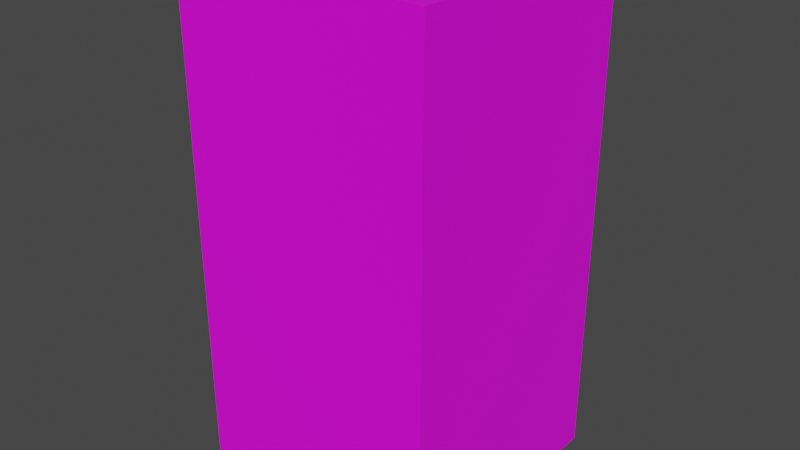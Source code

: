 # Source: BrickWeird01.blend  (saved by Blender 3.6.11; exported with 4.5.12 LTS)
import bpy
from mathutils import Matrix  # noqa: F401  (used for matrix-valued properties, if any)

bpy.ops.wm.read_factory_settings(use_empty=True)
scene = bpy.context.scene
scene.name = 'Scene'

# ---- collections
col_collection = bpy.data.collections.new('Collection'); scene.collection.children.link(col_collection)

# ---- images (referenced by path relative to the original .blend; pixels are not part of the script)
import os
ASSET_DIR = os.environ.get("B2B_ASSET_DIR", "")  # directory of the original .blend (textures are referenced by path, not embedded)
HERE = os.path.dirname(os.path.abspath(__file__))  # packed textures are extracted next to this script under _unpacked/

def load_image(name, relpath, width, height, colorspace="sRGB"):
    """Load a texture the original file referenced (path relative to the .blend, or extracted next to this script)."""
    p = next((c for c in (os.path.join(HERE, relpath), os.path.join(ASSET_DIR, relpath)) if relpath and os.path.exists(c)), "")
    if p:
        img = bpy.data.images.load(p, check_existing=True)
        img.name = name
    else:  # same state as the original file: an image datablock whose file is absent (Cycles renders it pink)
        img = bpy.data.images.new(name, width, height)
        img.source = "FILE"
        img.filepath = "//" + (relpath or name)
    img.colorspace_settings.name = colorspace
    return img
img_brickweird01_a_png_001 = load_image('BrickWeird01_a.png.001', 'BrickWeird01_a.png', 1024, 1024, 'sRGB')

# ---- materials (node trees are filled in below, after node groups)
mat_material = bpy.data.materials.new('Material')
mat_material.alpha_threshold = 0.0
mat_material.use_transparent_shadow = False
mat_material.roughness = 0.5
mat_material.line_color = (0.0, 0.0, 0.0, 1.0)

# ---- material node trees
mat_material.use_nodes = True; mat_material.node_tree.nodes.clear()
_N = mat_material.node_tree.nodes; _L = mat_material.node_tree.links
n0 = _N.new('ShaderNodeOutputMaterial'); n0.name = 'Material Output'; n0.location = (300, 300)
n1 = _N.new('ShaderNodeBsdfPrincipled'); n1.name = 'Principled BSDF'; n1.location = (10, 300)
n1.distribution = 'GGX'
n1.subsurface_method = 'RANDOM_WALK_SKIN'
n1.inputs[3].default_value = 1.45
n1.inputs[27].default_value = (0.0, 0.0, 0.0, 1.0)
n1.inputs[28].default_value = 1.0
n2 = _N.new('ShaderNodeTexImage'); n2.name = 'Image Texture'; n2.location = (-280, 280)
n2.image = img_brickweird01_a_png_001
n2.interpolation = 'Closest'
_L.new(n1.outputs[0], n0.inputs[0])
_L.new(n2.outputs[0], n1.inputs[0])
n0.is_active_output = True

# ---- world
world_world = bpy.data.worlds.new('World'); scene.world = world_world
world_world.use_nodes = True; world_world.node_tree.nodes.clear()
_N = world_world.node_tree.nodes; _L = world_world.node_tree.links
n0 = _N.new('ShaderNodeOutputWorld'); n0.name = 'World Output'; n0.location = (300, 300)
n1 = _N.new('ShaderNodeBackground'); n1.name = 'Background'; n1.location = (10, 300)
n1.inputs[0].default_value = (0.05088, 0.05088, 0.05088, 1.0)
_L.new(n1.outputs[0], n0.inputs[0])
n0.is_active_output = True
world_world.color = (0.05088, 0.05088, 0.05088)
world_world.use_sun_shadow = False
world_world.sun_shadow_jitter_overblur = 0.0

# ---- meshes
me_cube = bpy.data.meshes.new('Cube')
me_cube.from_pydata([(0.125, 0.125, 0.5), (0.125, 0.125, 0.0), (0.125, -0.125, 0.5), (0.125, -0.125, 0.0), (-0.125, 0.125, 0.5), (-0.125, 0.125, 0.0), (-0.125, -0.125, 0.5), (-0.125, -0.125, 0.0)], [], [(5, 1, 3, 7), (7, 6, 4, 5), (3, 2, 6, 7), (0, 4, 6, 2), (1, 0, 2, 3), (5, 4, 0, 1)])
_uv = me_cube.uv_layers.new(name='UVMap')
_uv.uv.foreach_set('vector', [0.5938, 0.03125, 0.5938, 0.25, 0.375, 0.25, 0.375, 0.03125, 0.375, 0.75, 0.375, 0.25, 0.5938, 0.25, 0.5938, 0.75, 0.375, 0.25, 0.375, 0.75, 0.125, 0.75, 0.125, 0.25, 0.5938, 0.7812, 0.5938, 1.0, 0.375, 1.0, 0.375, 0.7812, 0.5938, 0.25, 0.5938, 0.75, 0.375, 0.75, 0.375, 0.25, 0.8438, 0.25, 0.8438, 0.75, 0.5938, 0.75, 0.5938, 0.25])
me_cube.materials.append(mat_material)
me_cube.use_mirror_vertex_groups = False
me_cube.update()

# ---- objects
ob_brickweird01 = bpy.data.objects.new('BrickWeird01', me_cube)

# ---- transforms, parenting, visibility, modifiers, constraints
ob_brickweird01.location = (0.0, 0.0, 0.0)
ob_brickweird01.lock_rotations_4d = False
ob_brickweird01.empty_display_type = 'ARROWS'
ob_brickweird01.lineart.crease_threshold = 0.0

# ---- collection membership
col_collection.objects.link(ob_brickweird01)

# ---- scene / render settings (as saved in the file)
scene.frame_start = 1; scene.frame_end = 250; scene.frame_set(1)
scene.render.engine = 'BLENDER_EEVEE_NEXT'
scene.cycles.sampling_pattern = 'TABULATED_SOBOL'
scene.cycles.use_light_tree = False
scene.view_settings.view_transform = 'Filmic'
bpy.context.view_layer.update()

# ---- added for rendering (the .blend has no active camera and no usable light): camera, sun
cam_auto = bpy.data.cameras.new('AutoCamera')
cam_auto.lens = 50.0
cam_auto.sensor_width = 36.0
cam_auto.clip_end = 1000.0
ob_auto_camera = bpy.data.objects.new('AutoCamera', cam_auto)
scene.collection.objects.link(ob_auto_camera)
ob_auto_camera.location = (0.566582, -0.679899, 0.703266)
ob_auto_camera.rotation_euler = (1.09748, -7.21219e-08, 0.694738)
scene.camera = ob_auto_camera
light_auto_sun = bpy.data.lights.new('AutoSun', 'SUN')
light_auto_sun.energy = 3.0
light_auto_sun.angle = 0.0523599
ob_auto_sun = bpy.data.objects.new('AutoSun', light_auto_sun)
scene.collection.objects.link(ob_auto_sun)
ob_auto_sun.rotation_euler = (0.872665, 0.174533, 0.523599)
bpy.context.view_layer.update()
